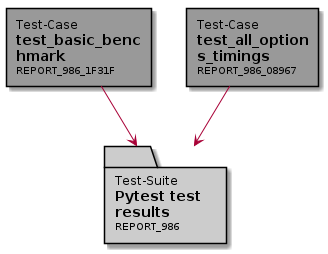

The diagram above was rendered by PlantUML. Its source (embedded in the PNG):
@startuml


folder "<size:12>Test-Suite</size>\n**Pytest test**\n**results**\n<size:10>REPORT_986</size>" as REPORT_986 [[../test-report/test-report.html#REPORT_986]] #cccccc
rectangle "<size:12>Test-Case</size>\n**test_basic_benc**\n**hmark**\n<size:10>REPORT_986_1F31F</size>" as REPORT_986_1F31F [[../test-report/test-report.html#REPORT_986_1F31F]] #999999
rectangle "<size:12>Test-Case</size>\n**test_all_option**\n**s_timings**\n<size:10>REPORT_986_08967</size>" as REPORT_986_08967 [[../test-report/test-report.html#REPORT_986_08967]] #999999


REPORT_986_1F31F --> REPORT_986
REPORT_986_08967 --> REPORT_986

@enduml